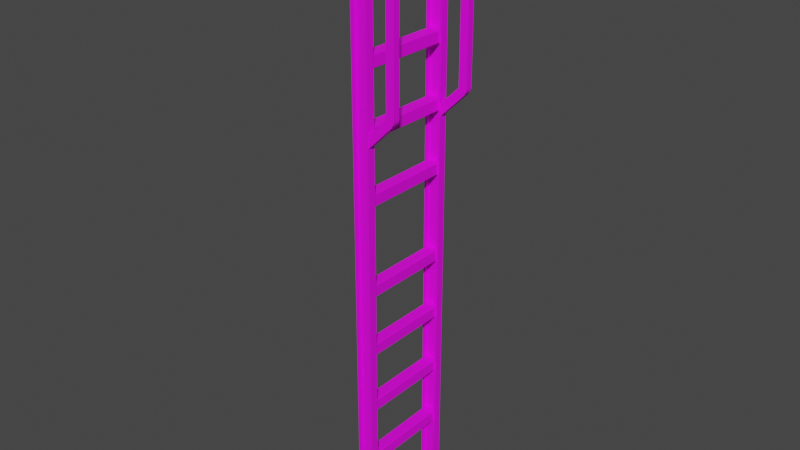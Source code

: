 # Source: IndustLadderTop.blend  (saved by Blender 3.0.42; exported with 4.5.12 LTS)
import bpy
from mathutils import Matrix  # noqa: F401  (used for matrix-valued properties, if any)

bpy.ops.wm.read_factory_settings(use_empty=True)
scene = bpy.context.scene
scene.name = 'Scene'

# ---- collections
col_power_connector_parts = bpy.data.collections.new('Power Connector Parts'); scene.collection.children.link(col_power_connector_parts)
col_pipe_connector_parts = bpy.data.collections.new('Pipe Connector Parts'); scene.collection.children.link(col_pipe_connector_parts)
col_belt_connector_parts = bpy.data.collections.new('Belt Connector Parts'); scene.collection.children.link(col_belt_connector_parts)
col_deflector_parts = bpy.data.collections.new('Deflector Parts'); scene.collection.children.link(col_deflector_parts)
col_footing_parts = bpy.data.collections.new('Footing Parts'); scene.collection.children.link(col_footing_parts)
col_ladder_walkway_parts = bpy.data.collections.new('Ladder/Walkway Parts'); scene.collection.children.link(col_ladder_walkway_parts)

# ---- images (referenced by path relative to the original .blend; pixels are not part of the script)
import os
ASSET_DIR = os.environ.get("B2B_ASSET_DIR", "")  # directory of the original .blend (textures are referenced by path, not embedded)
HERE = os.path.dirname(os.path.abspath(__file__))  # packed textures are extracted next to this script under _unpacked/

def load_image(name, relpath, width, height, colorspace="sRGB"):
    """Load a texture the original file referenced (path relative to the .blend, or extracted next to this script)."""
    p = next((c for c in (os.path.join(HERE, relpath), os.path.join(ASSET_DIR, relpath)) if relpath and os.path.exists(c)), "")
    if p:
        img = bpy.data.images.load(p, check_existing=True)
        img.name = name
    else:  # same state as the original file: an image datablock whose file is absent (Cycles renders it pink)
        img = bpy.data.images.new(name, width, height)
        img.source = "FILE"
        img.filepath = "//" + (relpath or name)
    img.colorspace_settings.name = colorspace
    return img
img_factory_base_plain_png = load_image('Factory_Base_Plain.png', 'Factory_Base_Plain.png', 1024, 1024, 'sRGB')

# ---- materials (node trees are filled in below, after node groups)
mat_newfactorymachine = bpy.data.materials.new('NewFactoryMachine')
mat_newfactorymachine.use_transparent_shadow = False

# ---- material node trees
mat_newfactorymachine.use_nodes = True; mat_newfactorymachine.node_tree.nodes.clear()
_N = mat_newfactorymachine.node_tree.nodes; _L = mat_newfactorymachine.node_tree.links
n0 = _N.new('ShaderNodeBsdfPrincipled'); n0.name = 'Principled BSDF'; n0.location = (10, 300)
n0.distribution = 'GGX'
n0.subsurface_method = 'BURLEY'
n0.inputs[3].default_value = 1.45
n0.inputs[27].default_value = (0.0, 0.0, 0.0, 1.0)
n0.inputs[28].default_value = 1.0
n1 = _N.new('ShaderNodeOutputMaterial'); n1.name = 'Material Output'; n1.location = (300, 300)
n2 = _N.new('ShaderNodeTexImage'); n2.name = 'Image Texture'; n2.location = (-280, 280)
n2.image = img_factory_base_plain_png
_L.new(n0.outputs[0], n1.inputs[0])
_L.new(n2.outputs[0], n0.inputs[0])
n1.is_active_output = True

# ---- world
world_world = bpy.data.worlds.new('World'); scene.world = world_world
world_world.use_nodes = True; world_world.node_tree.nodes.clear()
_N = world_world.node_tree.nodes; _L = world_world.node_tree.links
n0 = _N.new('ShaderNodeOutputWorld'); n0.name = 'World Output'; n0.location = (300, 300)
n1 = _N.new('ShaderNodeBackground'); n1.name = 'Background'; n1.location = (10, 300)
n1.inputs[0].default_value = (0.05088, 0.05088, 0.05088, 1.0)
_L.new(n1.outputs[0], n0.inputs[0])
n0.is_active_output = True
world_world.color = (0.05088, 0.05088, 0.05088)
world_world.use_sun_shadow = False
world_world.sun_shadow_jitter_overblur = 0.0

# ---- meshes
me_cube_027 = bpy.data.meshes.new('Cube.027')
me_cube_027.from_pydata([(-4.5, -34.5, -28.7), (-3.7, -34.5, -29.5), (-3.7, -34.5, -20.5), (-4.5, -34.5, -21.3), (-3.7, 34.5, -29.5), (-4.5, 34.5, -28.7), (-4.5, 34.5, -21.3), (-3.7, 34.5, -20.5), (3.7, -34.5, -29.5), (4.5, -34.5, -28.7), (4.5, -34.5, -21.3), (3.7, -34.5, -20.5), (4.5, 34.5, -28.7), (3.7, 34.5, -29.5), (3.7, 34.5, -20.5), (4.5, 34.5, -21.3)], [], [(14, 7, 2, 11), (0, 3, 6, 5), (12, 15, 10, 9), (4, 1, 0, 5), (2, 7, 6, 3), (8, 13, 12, 9), (14, 11, 10, 15), (4, 13, 8, 1)])
_uv = me_cube_027.uv_layers.new(name='UVMap')
_uv.uv.foreach_set('vector', [0.008476, 0.003041, 0.01065, 0.003041, 0.01065, 0.02039, 0.008476, 0.02039, 0.01313, 0.02039, 0.01095, 0.02039, 0.01095, 0.003041, 0.01313, 0.003041, 0.005997, 0.003041, 0.008169, 0.003041, 0.008169, 0.02039, 0.005997, 0.02039, 0.003518, 0.003041, 0.003518, 0.02039, 0.003211, 0.02039, 0.003211, 0.003041, 0.01065, 0.02039, 0.01065, 0.003041, 0.01095, 0.003041, 0.01095, 0.02039, 0.00569, 0.02039, 0.00569, 0.003041, 0.005997, 0.003041, 0.005997, 0.02039, 0.008476, 0.003041, 0.008476, 0.02039, 0.008169, 0.02039, 0.008169, 0.003041, 0.003518, 0.003041, 0.00569, 0.003041, 0.00569, 0.02039, 0.003518, 0.02039])
me_cube_027.materials.append(mat_newfactorymachine)
me_cube_027.use_remesh_fix_poles = True
me_cube_027.use_remesh_preserve_attributes = False
me_cube_027.use_mirror_vertex_groups = False
me_cube_027.update()
me_cube_027.normals_split_custom_set([tuple(v) for v in zip(*[iter([0.0, 0.0, 1.0, 0.0, 0.0, 1.0, 0.0, 0.0, 1.0, 0.0, 0.0, 1.0, -1.0, 0.0, 0.0, -1.0, 0.0, 0.0, -1.0, 0.0, 0.0, -1.0, 0.0, 0.0, 1.0, 0.0, 0.0, 1.0, 0.0, 0.0, 1.0, 0.0, 0.0, 1.0, 0.0, 0.0, -2.22e-05, -3.394e-05, -1.0, -2.214e-05, 3.378e-05, -1.0, -1.0, 3.394e-05, 2.223e-05, -1.0, -3.378e-05, 2.223e-05, -2.322e-05, 3.394e-05, 1.0, -2.319e-05, -3.378e-05, 1.0, -1.0, -3.394e-05, -2.328e-05, -1.0, 3.378e-05, -2.328e-05, 2.22e-05, 3.394e-05, -1.0, 2.214e-05, -3.378e-05, -1.0, 1.0, -3.394e-05, 2.223e-05, 1.0, 3.378e-05, 2.223e-05, 2.322e-05, -3.394e-05, 1.0, 2.319e-05, 3.378e-05, 1.0, 1.0, 3.394e-05, -2.328e-05, 1.0, -3.378e-05, -2.328e-05, 0.0, 0.0, -1.0, 0.0, 0.0, -1.0, 0.0, 0.0, -1.0, 0.0, 0.0, -1.0])] * 3)])
me_cube_028 = bpy.data.meshes.new('Cube.028')
me_cube_028.from_pydata([(-4.5, 32.0, -298.5), (-4.5, 32.0, -8.0), (4.5, 32.0, -298.5), (4.5, 32.0, -8.0), (-6.0, 32.0, -300.0), (-6.0, 32.0, -6.5), (6.0, 32.0, -6.5), (6.0, 32.0, -300.0), (-3.8, 38.0, -8.7), (-3.8, 38.0, -297.8), (3.8, 38.0, -297.8), (3.8, 38.0, -8.7), (-6.0, 38.0, -6.5), (-6.0, 38.0, -300.0), (6.0, 38.0, -300.0), (6.0, 38.0, -6.5), (-4.5, 34.5, -298.5), (-4.5, 34.5, -8.0), (4.5, 34.5, -8.0), (4.5, 34.5, -298.5), (-3.8, 36.0, -8.7), (-3.8, 36.0, -297.8), (3.8, 36.0, -297.8), (3.8, 36.0, -8.7), (-4.5, -32.0, -298.5), (-4.5, -32.0, -8.0), (4.5, -32.0, -298.5), (4.5, -32.0, -8.0), (-6.0, -32.0, -300.0), (-6.0, -32.0, -6.5), (6.0, -32.0, -6.5), (6.0, -32.0, -300.0), (-3.8, -38.0, -8.7), (-3.8, -38.0, -297.8), (3.8, -38.0, -297.8), (3.8, -38.0, -8.7), (-6.0, -38.0, -6.5), (-6.0, -38.0, -300.0), (6.0, -38.0, -300.0), (6.0, -38.0, -6.5), (-4.5, -34.5, -298.5), (-4.5, -34.5, -8.0), (4.5, -34.5, -8.0), (4.5, -34.5, -298.5), (-3.8, -36.0, -8.7), (-3.8, -36.0, -297.8), (3.8, -36.0, -297.8), (3.8, -36.0, -8.7)], [], [(4, 5, 12, 13), (14, 15, 6, 7), (0, 2, 19, 16), (13, 14, 7, 4), (15, 12, 5, 6), (0, 1, 5, 4), (3, 2, 7, 6), (2, 0, 4, 7), (1, 3, 6, 5), (11, 10, 22, 23), (8, 9, 13, 12), (9, 10, 14, 13), (11, 8, 12, 15), (10, 11, 15, 14), (19, 18, 17, 16), (1, 0, 16, 17), (3, 1, 17, 18), (2, 3, 18, 19), (21, 20, 23, 22), (10, 9, 21, 22), (8, 11, 23, 20), (9, 8, 20, 21), (28, 37, 36, 29), (38, 31, 30, 39), (24, 40, 43, 26), (37, 28, 31, 38), (39, 30, 29, 36), (24, 28, 29, 25), (27, 30, 31, 26), (26, 31, 28, 24), (25, 29, 30, 27), (35, 47, 46, 34), (32, 36, 37, 33), (33, 37, 38, 34), (35, 39, 36, 32), (34, 38, 39, 35), (43, 40, 41, 42), (25, 41, 40, 24), (27, 42, 41, 25), (26, 43, 42, 27), (45, 46, 47, 44), (34, 46, 45, 33), (32, 44, 47, 35), (33, 45, 44, 32)])
me_cube_028.polygons.foreach_set('use_smooth', [True] * 44)
_k = set([(0, 1), (0, 2), (0, 16), (1, 3), (1, 17), (2, 3), (2, 19), (3, 18), (4, 5), (4, 7), (4, 13), (5, 6), (5, 12), (6, 7), (6, 15), (7, 14), (8, 9), (8, 11), (8, 20), (9, 10), (9, 21), (10, 11), (10, 22), (11, 23), (12, 13), (12, 15), (13, 14), (14, 15), (16, 17), (16, 19), (17, 18), (18, 19), (20, 21), (20, 23), (21, 22), (22, 23), (24, 25), (24, 26), (24, 40), (25, 27), (25, 41), (26, 27), (26, 43), (27, 42), (28, 29), (28, 31), (28, 37), (29, 30), (29, 36), (30, 31), (30, 39), (31, 38), (32, 33), (32, 35), (32, 44), (33, 34), (33, 45), (34, 35), (34, 46), (35, 47), (36, 37), (36, 39), (37, 38), (38, 39), (40, 41), (40, 43), (41, 42), (42, 43), (44, 45), (44, 47), (45, 46), (46, 47)])
me_cube_028.attributes.new('sharp_edge', 'BOOLEAN', 'EDGE').data.foreach_set('value', [ (min(e.vertices), max(e.vertices)) in _k for e in me_cube_028.edges])
_uv = me_cube_028.uv_layers.new(name='UVMap')
_uv.uv.foreach_set('vector', [0.01587, 0.09562, 0.01587, 0.1833, 0.01518, 0.1833, 0.01518, 0.09562, 0.01162, 0.09562, 0.01162, 0.1833, 0.01093, 0.1833, 0.01093, 0.09562, 0.007819, 0.09607, 0.01049, 0.09607, 0.01024, 0.09632, 0.008067, 0.09632, 0.01518, 0.09562, 0.01162, 0.09562, 0.01162, 0.09495, 0.01518, 0.09495, 0.01162, 0.1833, 0.01518, 0.1833, 0.01518, 0.184, 0.01162, 0.184, 0.007819, 0.09607, 0.007819, 0.1828, 0.007374, 0.1833, 0.007374, 0.09562, 0.01049, 0.1828, 0.01049, 0.09607, 0.01093, 0.09562, 0.01093, 0.1833, 0.01049, 0.09607, 0.007819, 0.09607, 0.007374, 0.09562, 0.01093, 0.09562, 0.007819, 0.1828, 0.01049, 0.1828, 0.01093, 0.1833, 0.007374, 0.1833, 0.01227, 0.1826, 0.01227, 0.09627, 0.01248, 0.09648, 0.01248, 0.1824, 0.01453, 0.1826, 0.01453, 0.09627, 0.01518, 0.09562, 0.01518, 0.1833, 0.01453, 0.09627, 0.01227, 0.09627, 0.01162, 0.09562, 0.01518, 0.09562, 0.01227, 0.1826, 0.01453, 0.1826, 0.01518, 0.1833, 0.01162, 0.1833, 0.01227, 0.09627, 0.01227, 0.1826, 0.01162, 0.1833, 0.01162, 0.09562, 0.01024, 0.09632, 0.01024, 0.1826, 0.008067, 0.1826, 0.008067, 0.09632, 0.007819, 0.1828, 0.007819, 0.09607, 0.008067, 0.09632, 0.008067, 0.1826, 0.01049, 0.1828, 0.007819, 0.1828, 0.008067, 0.1826, 0.01024, 0.1826, 0.01049, 0.09607, 0.01049, 0.1828, 0.01024, 0.1826, 0.01024, 0.09632, 0.01432, 0.09648, 0.01432, 0.1824, 0.01248, 0.1824, 0.01248, 0.09648, 0.01227, 0.09627, 0.01453, 0.09627, 0.01432, 0.09648, 0.01248, 0.09648, 0.01453, 0.1826, 0.01227, 0.1826, 0.01248, 0.1824, 0.01432, 0.1824, 0.01453, 0.09627, 0.01453, 0.1826, 0.01432, 0.1824, 0.01432, 0.09648, 0.02516, 0.09562, 0.02447, 0.09562, 0.02447, 0.1833, 0.02516, 0.1833, 0.0209, 0.09562, 0.02022, 0.09562, 0.02022, 0.1833, 0.0209, 0.1833, 0.0171, 0.09607, 0.01735, 0.09632, 0.01952, 0.09632, 0.01977, 0.09607, 0.02447, 0.09562, 0.02446, 0.09495, 0.0209, 0.09495, 0.0209, 0.09562, 0.0209, 0.1833, 0.0209, 0.184, 0.02446, 0.184, 0.02447, 0.1833, 0.0171, 0.09607, 0.01666, 0.09562, 0.01666, 0.1833, 0.0171, 0.1828, 0.01977, 0.1828, 0.02022, 0.1833, 0.02022, 0.09562, 0.01977, 0.09607, 0.01977, 0.09607, 0.02022, 0.09562, 0.01666, 0.09562, 0.0171, 0.09607, 0.0171, 0.1828, 0.01666, 0.1833, 0.02022, 0.1833, 0.01977, 0.1828, 0.02156, 0.1826, 0.02177, 0.1824, 0.02177, 0.09648, 0.02156, 0.09627, 0.02381, 0.1826, 0.02447, 0.1833, 0.02447, 0.09562, 0.02381, 0.09627, 0.02381, 0.09627, 0.02447, 0.09562, 0.0209, 0.09562, 0.02156, 0.09627, 0.02156, 0.1826, 0.0209, 0.1833, 0.02447, 0.1833, 0.02381, 0.1826, 0.02156, 0.09627, 0.0209, 0.09562, 0.0209, 0.1833, 0.02156, 0.1826, 0.01952, 0.09632, 0.01735, 0.09632, 0.01735, 0.1826, 0.01952, 0.1826, 0.0171, 0.1828, 0.01735, 0.1826, 0.01735, 0.09632, 0.0171, 0.09607, 0.01977, 0.1828, 0.01952, 0.1826, 0.01735, 0.1826, 0.0171, 0.1828, 0.01977, 0.09607, 0.01952, 0.09632, 0.01952, 0.1826, 0.01977, 0.1828, 0.0236, 0.09648, 0.02177, 0.09648, 0.02177, 0.1824, 0.0236, 0.1824, 0.02156, 0.09627, 0.02177, 0.09648, 0.0236, 0.09648, 0.02381, 0.09627, 0.02381, 0.1826, 0.0236, 0.1824, 0.02177, 0.1824, 0.02156, 0.1826, 0.02381, 0.09627, 0.0236, 0.09648, 0.0236, 0.1824, 0.02381, 0.1826])
me_cube_028.materials.append(mat_newfactorymachine)
me_cube_028.use_remesh_fix_poles = True
me_cube_028.use_remesh_preserve_attributes = False
me_cube_028.use_mirror_vertex_groups = False
me_cube_028.update()
me_cube_028.normals_split_custom_set([tuple(v) for v in zip(*[iter([-1.0, 0.0, 0.0, -1.0, 0.0, 0.0, -1.0, 0.0, 0.0, -1.0, 0.0, 0.0, 1.0, 0.0, 0.0, 1.0, 0.0, 0.0, 1.0, 0.0, 0.0, 1.0, 0.0, 0.0, 0.0, 0.0, 1.0, 0.0, 0.0, 1.0, 0.0, 0.0, 1.0, 0.0, 0.0, 1.0, 0.0, 0.0, -1.0, 0.0, 0.0, -1.0, 0.0, 0.0, -1.0, 0.0, 0.0, -1.0, 0.0, 0.0, 1.0, 0.0, 0.0, 1.0, 0.0, 0.0, 1.0, 0.0, 0.0, 1.0, 0.0, -1.0, 0.0, 0.0, -1.0, 0.0, 0.0, -1.0, 0.0, 0.0, -1.0, 0.0, 0.0, -1.0, 0.0, 0.0, -1.0, 0.0, 0.0, -1.0, 0.0, 0.0, -1.0, 0.0, 0.0, -1.0, 0.0, 0.0, -1.0, 0.0, 0.0, -1.0, 0.0, 0.0, -1.0, 0.0, 0.0, -1.0, 0.0, 0.0, -1.0, 0.0, 0.0, -1.0, 0.0, 0.0, -1.0, 0.0, -1.0, 0.0, 0.0, -1.0, 0.0, 0.0, -1.0, 0.0, 0.0, -1.0, 0.0, 0.0, 0.0, 1.0, 0.0, 0.0, 1.0, 0.0, 0.0, 1.0, 0.0, 0.0, 1.0, 0.0, 0.0, 1.0, 0.0, 0.0, 1.0, 0.0, 0.0, 1.0, 0.0, 0.0, 1.0, 0.0, 0.0, 1.0, 0.0, 0.0, 1.0, 0.0, 0.0, 1.0, 0.0, 0.0, 1.0, 0.0, 0.0, 1.0, 0.0, 0.0, 1.0, 0.0, 0.0, 1.0, 0.0, 0.0, 1.0, 0.0, 0.0, -1.0, 0.0, 0.0, -1.0, 0.0, 0.0, -1.0, 0.0, 0.0, -1.0, 0.0, 1.0, 0.0, 0.0, 1.0, 0.0, 0.0, 1.0, 0.0, 0.0, 1.0, 0.0, 0.0, 0.0, 0.0, -1.0, 0.0, 0.0, -1.0, 0.0, 0.0, -1.0, 0.0, 0.0, -1.0, -1.0, 0.0, 0.0, -1.0, 0.0, 0.0, -1.0, 0.0, 0.0, -1.0, 0.0, 0.0, 0.0, 1.0, 0.0, 0.0, 1.0, 0.0, 0.0, 1.0, 0.0, 0.0, 1.0, 0.0, 0.0, 0.0, 1.0, 0.0, 0.0, 1.0, 0.0, 0.0, 1.0, 0.0, 0.0, 1.0, 0.0, 0.0, -1.0, 0.0, 0.0, -1.0, 0.0, 0.0, -1.0, 0.0, 0.0, -1.0, 1.0, 0.0, 0.0, 1.0, 0.0, 0.0, 1.0, 0.0, 0.0, 1.0, 0.0, 0.0, -1.0, 0.0, 0.0, -1.0, 0.0, 0.0, -1.0, 0.0, 0.0, -1.0, 0.0, 0.0, 1.0, 0.0, 0.0, 1.0, 0.0, 0.0, 1.0, 0.0, 0.0, 1.0, 0.0, 0.0, 0.0, 0.0, 1.0, 0.0, 0.0, 1.0, 0.0, 0.0, 1.0, 0.0, 0.0, 1.0, 0.0, 0.0, -1.0, 0.0, 0.0, -1.0, 0.0, 0.0, -1.0, 0.0, 0.0, -1.0, 0.0, 0.0, 1.0, 0.0, 0.0, 1.0, 0.0, 0.0, 1.0, 0.0, 0.0, 1.0, 0.0, 1.0, 0.0, 0.0, 1.0, 0.0, 0.0, 1.0, 0.0, 0.0, 1.0, 0.0, 0.0, 1.0, 0.0, 0.0, 1.0, 0.0, 0.0, 1.0, 0.0, 0.0, 1.0, 0.0, 0.0, 1.0, 0.0, 0.0, 1.0, 0.0, 0.0, 1.0, 0.0, 0.0, 1.0, 0.0, 0.0, 1.0, 0.0, 0.0, 1.0, 0.0, 0.0, 1.0, 0.0, 0.0, 1.0, 0.0, -1.0, 0.0, 0.0, -1.0, 0.0, 0.0, -1.0, 0.0, 0.0, -1.0, 0.0, 0.0, 0.0, -1.0, 3.539e-07, 0.0, -1.0, 3.539e-07, 0.0, -1.0, -3.539e-07, 0.0, -1.0, -3.539e-07, 0.0, -1.0, -3.539e-07, 0.0, -1.0, -3.539e-07, 0.0, -1.0, -3.539e-07, 0.0, -1.0, -3.539e-07, 0.0, -1.0, 3.539e-07, 0.0, -1.0, 3.539e-07, 0.0, -1.0, 3.539e-07, 0.0, -1.0, 3.539e-07, 0.0, -1.0, -3.539e-07, 0.0, -1.0, -3.539e-07, 0.0, -1.0, 3.539e-07, 0.0, -1.0, 3.539e-07, 0.0, 1.0, 0.0, 0.0, 1.0, 0.0, 0.0, 1.0, 0.0, 0.0, 1.0, 0.0, 1.0, 0.0, 0.0, 1.0, 0.0, 0.0, 1.0, 0.0, 0.0, 1.0, 0.0, 0.0, 0.0, 0.0, -1.0, 0.0, 0.0, -1.0, 0.0, 0.0, -1.0, 0.0, 0.0, -1.0, -1.0, 0.0, 0.0, -1.0, 0.0, 0.0, -1.0, 0.0, 0.0, -1.0, 0.0, 0.0, 0.0, -1.0, 0.0, 0.0, -1.0, 0.0, 0.0, -1.0, 0.0, 0.0, -1.0, 0.0, 0.0, 0.0, 1.0, 0.0, 0.0, 1.0, 0.0, 0.0, 1.0, 0.0, 0.0, 1.0, 0.0, 0.0, -1.0, 0.0, 0.0, -1.0, 0.0, 0.0, -1.0, 0.0, 0.0, -1.0, 1.0, 0.0, 0.0, 1.0, 0.0, 0.0, 1.0, 0.0, 0.0, 1.0, 0.0, 0.0])] * 3)])
me_cube_029 = bpy.data.meshes.new('Cube.029')
me_cube_029.from_pydata([(20.0, 32.5, 22.0), (20.0, 37.5, 22.0), (20.0, 37.5, -100.0), (20.0, 32.5, -100.0), (-11.5, 37.5, 22.0), (-11.5, 32.5, 22.0), (-20.8, 37.5, 0.0), (-20.8, 32.5, 0.0), (-27.4, 32.5, 0.0), (-27.4, 37.5, 0.0), (6.0, 37.5, -114.0), (6.0, 37.5, -122.5), (6.0, 32.5, -122.5), (6.0, 32.5, -114.0), (26.0, 32.5, 25.5), (23.5, 32.5, 28.0), (25.27, 32.5, 27.27), (23.5, 37.5, 28.0), (26.0, 37.5, 25.5), (25.27, 37.5, 27.27), (-11.0, 32.5, 28.0), (-17.26, 32.5, 23.86), (-14.7, 32.5, 26.79), (-17.26, 37.5, 23.86), (-11.0, 37.5, 28.0), (-14.7, 37.5, 26.79), (24.23, 32.5, -104.3), (26.0, 32.5, -100.0), (25.48, 32.5, -102.3), (26.0, 37.5, -100.0), (24.23, 37.5, -104.3), (25.48, 37.5, -102.3), (20.0, 32.5, 22.0), (20.0, 37.5, 22.0), (20.0, 37.5, -100.0), (20.0, 32.5, -100.0), (-11.5, 37.5, 22.0), (-11.5, 32.5, 22.0), (-20.8, 37.5, 0.0), (-20.8, 32.5, 0.0), (-27.4, 32.5, 0.0), (-27.4, 37.5, 0.0), (6.0, 37.5, -114.0), (6.0, 37.5, -122.5), (6.0, 32.5, -122.5), (6.0, 32.5, -114.0), (26.0, 32.5, 25.5), (23.5, 32.5, 28.0), (25.27, 32.5, 27.27), (23.5, 37.5, 28.0), (26.0, 37.5, 25.5), (25.27, 37.5, 27.27), (-11.0, 32.5, 28.0), (-17.26, 32.5, 23.86), (-14.7, 32.5, 26.79), (-17.26, 37.5, 23.86), (-11.0, 37.5, 28.0), (-14.7, 37.5, 26.79), (24.23, 32.5, -104.3), (26.0, 32.5, -100.0), (25.48, 32.5, -102.3), (26.0, 37.5, -100.0), (24.23, 37.5, -104.3), (25.48, 37.5, -102.3), (20.0, -32.5, 22.0), (20.0, -37.5, 22.0), (20.0, -37.5, -100.0), (20.0, -32.5, -100.0), (-11.5, -37.5, 22.0), (-11.5, -32.5, 22.0), (-20.8, -37.5, 0.0), (-20.8, -32.5, 0.0), (-27.4, -32.5, 0.0), (-27.4, -37.5, 0.0), (6.0, -37.5, -114.0), (6.0, -37.5, -122.5), (6.0, -32.5, -122.5), (6.0, -32.5, -114.0), (26.0, -32.5, 25.5), (23.5, -32.5, 28.0), (25.27, -32.5, 27.27), (23.5, -37.5, 28.0), (26.0, -37.5, 25.5), (25.27, -37.5, 27.27), (-11.0, -32.5, 28.0), (-17.26, -32.5, 23.86), (-14.7, -32.5, 26.79), (-17.26, -37.5, 23.86), (-11.0, -37.5, 28.0), (-14.7, -37.5, 26.79), (24.23, -32.5, -104.3), (26.0, -32.5, -100.0), (25.48, -32.5, -102.3), (26.0, -37.5, -100.0), (24.23, -37.5, -104.3), (25.48, -37.5, -102.3), (20.0, -32.5, 22.0), (20.0, -37.5, 22.0), (20.0, -37.5, -100.0), (20.0, -32.5, -100.0), (-11.5, -37.5, 22.0), (-11.5, -32.5, 22.0), (-20.8, -37.5, 0.0), (-20.8, -32.5, 0.0), (-27.4, -32.5, 0.0), (-27.4, -37.5, 0.0), (6.0, -37.5, -114.0), (6.0, -37.5, -122.5), (6.0, -32.5, -122.5), (6.0, -32.5, -114.0), (26.0, -32.5, 25.5), (23.5, -32.5, 28.0), (25.27, -32.5, 27.27), (23.5, -37.5, 28.0), (26.0, -37.5, 25.5), (25.27, -37.5, 27.27), (-11.0, -32.5, 28.0), (-17.26, -32.5, 23.86), (-14.7, -32.5, 26.79), (-17.26, -37.5, 23.86), (-11.0, -37.5, 28.0), (-14.7, -37.5, 26.79), (24.23, -32.5, -104.3), (26.0, -32.5, -100.0), (25.48, -32.5, -102.3), (26.0, -37.5, -100.0), (24.23, -37.5, -104.3), (25.48, -37.5, -102.3)], [], [(18, 14, 27, 29), (61, 34, 33, 50), (1, 0, 5, 4), (30, 26, 12, 11), (0, 1, 2, 3), (15, 17, 24, 20), (5, 7, 6, 4), (3, 2, 10, 13), (60, 59, 35), (14, 18, 19, 16), (16, 19, 17, 15), (23, 9, 8, 21), (63, 62, 34), (20, 24, 25, 22), (22, 25, 23, 21), (53, 40, 39, 37), (56, 49, 33, 36), (26, 30, 31, 28), (28, 31, 29, 27), (51, 50, 33), (37, 52, 54), (36, 38, 41, 55), (37, 32, 47, 52), (57, 56, 36), (58, 35, 45, 44), (59, 46, 32, 35), (62, 43, 42, 34), (58, 60, 35), (61, 63, 34), (48, 47, 32), (82, 93, 91, 78), (125, 114, 97, 98), (65, 68, 69, 64), (94, 75, 76, 90), (64, 67, 66, 65), (79, 84, 88, 81), (69, 68, 70, 71), (67, 77, 74, 66), (124, 99, 123), (78, 80, 83, 82), (80, 79, 81, 83), (87, 85, 72, 73), (127, 98, 126), (84, 86, 89, 88), (86, 85, 87, 89), (117, 101, 103, 104), (120, 100, 97, 113), (90, 92, 95, 94), (92, 91, 93, 95), (115, 113, 97), (101, 117, 118), (100, 119, 105, 102), (101, 116, 111, 96), (100, 120, 121), (122, 108, 109, 99), (123, 99, 96, 110), (126, 98, 106, 107), (122, 99, 124), (125, 98, 127), (112, 110, 96), (49, 51, 33), (114, 115, 97), (111, 112, 96), (46, 48, 32), (116, 101, 118), (119, 100, 121), (53, 37, 54), (55, 57, 36)])
me_cube_029.polygons.foreach_set('use_smooth', [True] * 68)
_k = set([(0, 1), (2, 3), (4, 5), (64, 65), (66, 67), (68, 69)])
me_cube_029.attributes.new('sharp_edge', 'BOOLEAN', 'EDGE').data.foreach_set('value', [ (min(e.vertices), max(e.vertices)) in _k for e in me_cube_029.edges])
_uv = me_cube_029.uv_layers.new(name='UVMap')
_uv.uv.foreach_set('vector', [0.1509, 0.8495, 0.1497, 0.8495, 0.1497, 0.819, 0.1509, 0.819, 0.4667, 0.4987, 0.4652, 0.4983, 0.4652, 0.5283, 0.4667, 0.5278, 0.4738, 0.4941, 0.4725, 0.4941, 0.4725, 0.4941, 0.4738, 0.4941, 0.1509, 0.8178, 0.1497, 0.8178, 0.1497, 0.8115, 0.1509, 0.8115, 0.4725, 0.4941, 0.4738, 0.4941, 0.4738, 0.4635, 0.4725, 0.4635, 0.1497, 0.8504, 0.1509, 0.8504, 0.1509, 0.8585, 0.1497, 0.8585, 0.4725, 0.4941, 0.4725, 0.4885, 0.4738, 0.4885, 0.4738, 0.4941, 0.4725, 0.4635, 0.4738, 0.4635, 0.4738, 0.4586, 0.4725, 0.4586, 0.4854, 0.4983, 0.4854, 0.4987, 0.484, 0.4983, 0.1497, 0.8495, 0.1509, 0.8495, 0.1509, 0.8499, 0.1497, 0.8499, 0.1497, 0.8499, 0.1509, 0.8499, 0.1509, 0.8504, 0.1497, 0.8504, 0.1509, 0.8604, 0.1509, 0.8671, 0.1497, 0.8671, 0.1497, 0.8604, 0.4667, 0.4983, 0.4667, 0.4978, 0.4652, 0.4983, 0.1497, 0.8585, 0.1509, 0.8585, 0.1509, 0.8595, 0.1497, 0.8595, 0.1497, 0.8595, 0.1509, 0.8595, 0.1509, 0.8604, 0.1497, 0.8604, 0.4854, 0.5381, 0.4854, 0.5443, 0.484, 0.5437, 0.484, 0.5374, 0.4667, 0.5366, 0.4667, 0.5288, 0.4652, 0.5283, 0.4652, 0.5374, 0.1497, 0.8178, 0.1509, 0.8178, 0.1509, 0.8184, 0.1497, 0.8184, 0.1497, 0.8184, 0.1509, 0.8184, 0.1509, 0.819, 0.1497, 0.819, 0.4667, 0.5283, 0.4667, 0.5278, 0.4652, 0.5283, 0.484, 0.5374, 0.4854, 0.5366, 0.4854, 0.5374, 0.4652, 0.5374, 0.4652, 0.5437, 0.4667, 0.5443, 0.4667, 0.5381, 0.484, 0.5374, 0.484, 0.5283, 0.4854, 0.5288, 0.4854, 0.5366, 0.4667, 0.5374, 0.4667, 0.5366, 0.4652, 0.5374, 0.4854, 0.4978, 0.484, 0.4983, 0.484, 0.493, 0.4854, 0.4915, 0.4854, 0.4987, 0.4854, 0.5278, 0.484, 0.5283, 0.484, 0.4983, 0.4667, 0.4978, 0.4667, 0.4915, 0.4652, 0.493, 0.4652, 0.4983, 0.4854, 0.4978, 0.4854, 0.4983, 0.484, 0.4983, 0.4667, 0.4987, 0.4667, 0.4983, 0.4652, 0.4983, 0.4854, 0.5283, 0.4854, 0.5288, 0.484, 0.5283, 0.1589, 0.8495, 0.1589, 0.819, 0.1577, 0.819, 0.1577, 0.8495, 0.4881, 0.4987, 0.4881, 0.5278, 0.4866, 0.5283, 0.4866, 0.4983, 0.4818, 0.4941, 0.4818, 0.4941, 0.4805, 0.4941, 0.4805, 0.4941, 0.1589, 0.8178, 0.1589, 0.8115, 0.1577, 0.8115, 0.1577, 0.8178, 0.4805, 0.4941, 0.4805, 0.4635, 0.4818, 0.4635, 0.4818, 0.4941, 0.1577, 0.8504, 0.1577, 0.8585, 0.1589, 0.8585, 0.1589, 0.8504, 0.4805, 0.4941, 0.4818, 0.4941, 0.4818, 0.4885, 0.4805, 0.4885, 0.4805, 0.4635, 0.4805, 0.4586, 0.4818, 0.4586, 0.4818, 0.4635, 0.4689, 0.4983, 0.4674, 0.4983, 0.4689, 0.4987, 0.1577, 0.8495, 0.1577, 0.8499, 0.1589, 0.8499, 0.1589, 0.8495, 0.1577, 0.8499, 0.1577, 0.8504, 0.1589, 0.8504, 0.1589, 0.8499, 0.1589, 0.8604, 0.1577, 0.8604, 0.1577, 0.8671, 0.1589, 0.8671, 0.4881, 0.4983, 0.4866, 0.4983, 0.4881, 0.4978, 0.1577, 0.8585, 0.1577, 0.8595, 0.1589, 0.8595, 0.1589, 0.8585, 0.1577, 0.8595, 0.1577, 0.8604, 0.1589, 0.8604, 0.1589, 0.8595, 0.4689, 0.5381, 0.4674, 0.5374, 0.4674, 0.5437, 0.4689, 0.5443, 0.4881, 0.5366, 0.4866, 0.5374, 0.4866, 0.5283, 0.4881, 0.5288, 0.1577, 0.8178, 0.1577, 0.8184, 0.1589, 0.8184, 0.1589, 0.8178, 0.1577, 0.8184, 0.1577, 0.819, 0.1589, 0.819, 0.1589, 0.8184, 0.4881, 0.5283, 0.4881, 0.5288, 0.4866, 0.5283, 0.4674, 0.5374, 0.4689, 0.5381, 0.4689, 0.5374, 0.4866, 0.5374, 0.4881, 0.5381, 0.4881, 0.5443, 0.4866, 0.5437, 0.4674, 0.5374, 0.4689, 0.5366, 0.4689, 0.5288, 0.4674, 0.5283, 0.4866, 0.5374, 0.4881, 0.5366, 0.4881, 0.5374, 0.4689, 0.4978, 0.4689, 0.4915, 0.4674, 0.493, 0.4674, 0.4983, 0.4689, 0.4987, 0.4674, 0.4983, 0.4674, 0.5283, 0.4689, 0.5278, 0.4881, 0.4978, 0.4866, 0.4983, 0.4866, 0.493, 0.4881, 0.4915, 0.4689, 0.4978, 0.4674, 0.4983, 0.4689, 0.4983, 0.4881, 0.4987, 0.4866, 0.4983, 0.4881, 0.4983, 0.4689, 0.5283, 0.4689, 0.5278, 0.4674, 0.5283, 0.4667, 0.5288, 0.4667, 0.5283, 0.4652, 0.5283, 0.4881, 0.5278, 0.4881, 0.5283, 0.4866, 0.5283, 0.4689, 0.5288, 0.4689, 0.5283, 0.4674, 0.5283, 0.4854, 0.5278, 0.4854, 0.5283, 0.484, 0.5283, 0.4689, 0.5366, 0.4674, 0.5374, 0.4689, 0.5374, 0.4881, 0.5381, 0.4866, 0.5374, 0.4881, 0.5374, 0.4854, 0.5381, 0.484, 0.5374, 0.4854, 0.5374, 0.4667, 0.5381, 0.4667, 0.5374, 0.4652, 0.5374])
me_cube_029.materials.append(mat_newfactorymachine)
me_cube_029.use_remesh_fix_poles = True
me_cube_029.use_remesh_preserve_attributes = False
me_cube_029.use_mirror_vertex_groups = False
me_cube_029.update()
me_cube_029.normals_split_custom_set([tuple(v) for v in zip(*[iter([1.0, 1.706e-08, -8.956e-06, 1.0, 0.0, -8.956e-06, 1.0, -9.719e-09, 1.161e-05, 1.0, 0.0, 1.161e-05, 0.0, 1.0, 0.0, 0.0, 1.0, 0.0, 0.0, 1.0, -1.265e-07, 0.0, 1.0, 0.0, 0.0, 0.0, -1.0, 0.0, 0.0, -1.0, 0.0, 0.0, -1.0, 0.0, 0.0, -1.0, 0.7071, 9.719e-09, -0.7071, 0.7071, 0.0, -0.7071, 0.7071, 0.0, -0.7071, 0.7071, 0.0, -0.7071, -1.0, 0.0, 0.0, -1.0, 0.0, 0.0, -1.0, 0.0, 0.0, -1.0, 0.0, 0.0, -9.06e-06, -7.478e-05, 1.0, -9.075e-06, 0.0, 1.0, 2.369e-06, 1.38e-08, 1.0, 2.369e-06, 0.0, 1.0, 0.9211, 0.0, -0.3894, 0.9211, 0.0, -0.3894, 0.9211, 0.0, -0.3894, 0.9211, 0.0, -0.3894, -0.7071, 0.0, 0.7071, -0.7071, 0.0, 0.7071, -0.7071, 0.0, 0.7071, -0.7071, 0.0, 0.7071, 0.0, -1.0, 0.0, 0.0, -1.0, 0.0, 0.0, -1.0, 8.888e-08, 1.0, 0.0, -8.956e-06, 1.0, 1.706e-08, -8.956e-06, 0.7071, 0.0, 0.7071, 0.7071, 0.0, 0.7071, 0.7071, 0.0, 0.7071, 0.7071, 0.0, 0.7071, -9.075e-06, 0.0, 1.0, -9.06e-06, -7.478e-05, 1.0, -0.9203, 1.546e-07, 0.3911, -0.9203, 4.709e-07, 0.3911, -0.9203, 4.709e-07, 0.3911, -0.9203, 1.554e-07, 0.3911, 0.0, 1.0, 0.0, 0.0, 1.0, 0.0, 0.0, 1.0, 0.0, 2.369e-06, 0.0, 1.0, 2.369e-06, 1.38e-08, 1.0, -0.5518, -6.404e-08, 0.834, -0.5518, -6.404e-08, 0.834, -0.5518, -6.404e-08, 0.834, -0.5518, -6.404e-08, 0.834, -0.9203, 1.546e-07, 0.3911, -0.9203, 1.554e-07, 0.3911, 1.383e-08, -1.0, 2.38e-07, 2.352e-08, -1.0, 4.049e-07, 2.352e-08, -1.0, 4.049e-07, 8.087e-09, -1.0, 1.392e-07, 0.0, 1.0, -2.198e-07, 0.0, 1.0, -1.438e-06, 0.0, 1.0, -1.265e-07, -8.087e-09, 1.0, -1.523e-07, 0.7071, 0.0, -0.7071, 0.7071, 9.719e-09, -0.7071, 0.9239, 0.0, -0.3827, 0.9239, 0.0, -0.3827, 0.9239, 0.0, -0.3827, 0.9239, 0.0, -0.3827, 1.0, 0.0, 1.161e-05, 1.0, -9.719e-09, 1.161e-05, 0.0, 1.0, -1.159e-06, 0.0, 1.0, 0.0, 0.0, 1.0, -1.265e-07, 8.087e-09, -1.0, 1.392e-07, 0.0, -1.0, 0.0, 0.0, -1.0, 0.0, -8.087e-09, 1.0, -1.523e-07, -2.352e-08, 1.0, -2.025e-07, -2.352e-08, 1.0, -2.025e-07, -1.383e-08, 1.0, -1.19e-07, 8.087e-09, -1.0, 1.392e-07, 0.0, -1.0, 0.0, 0.0, -1.0, 0.0, 0.0, -1.0, 0.0, 0.0, 1.0, -2.643e-07, 0.0, 1.0, -2.198e-07, -8.087e-09, 1.0, -1.523e-07, 0.0, -1.0, 1.202e-07, 0.0, -1.0, 8.888e-08, 0.0, -1.0, 2.228e-07, 0.0, -1.0, 2.228e-07, 0.0, -1.0, 0.0, 0.0, -1.0, 0.0, 0.0, -1.0, 0.0, 0.0, -1.0, 8.888e-08, 0.0, 1.0, 0.0, 0.0, 1.0, 0.0, 0.0, 1.0, 0.0, 0.0, 1.0, 0.0, 0.0, -1.0, 1.202e-07, 0.0, -1.0, 0.0, 0.0, -1.0, 8.888e-08, 0.0, 1.0, 0.0, 0.0, 1.0, 0.0, 0.0, 1.0, 0.0, 0.0, -1.0, 0.0, 0.0, -1.0, 0.0, 0.0, -1.0, 0.0, 1.0, 0.0, -8.956e-06, 1.0, -4.261e-05, 1.16e-05, 1.0, 0.0, 1.161e-05, 1.0, 1.706e-08, -8.956e-06, 0.0, -1.0, 0.0, 0.0, -1.0, 0.0, 0.0, -1.0, -9.219e-08, 0.0, -1.0, 0.0, 0.0, 0.0, -1.0, 0.0, 0.0, -1.0, 0.0, 0.0, -1.0, 0.0, 0.0, -1.0, 0.7071, 0.0, -0.7071, 0.7071, 0.0, -0.7071, 0.7071, 0.0, -0.7071, 0.7071, 4.261e-05, -0.7071, -1.0, 0.0, 0.0, -1.0, 0.0, 0.0, -1.0, 0.0, 0.0, -1.0, 0.0, 0.0, -9.075e-06, 0.0, 1.0, 2.369e-06, 1.38e-08, 1.0, 2.369e-06, 0.0, 1.0, -9.075e-06, -1.706e-08, 1.0, 0.9211, 0.0, -0.3894, 0.9211, 0.0, -0.3894, 0.9211, 0.0, -0.3894, 0.9211, 0.0, -0.3894, -0.7071, 0.0, 0.7071, -0.7071, 0.0, 0.7071, -0.7071, 0.0, 0.7071, -0.7071, 0.0, 0.7071, 0.0, 1.0, 0.0, 0.0, 1.0, 8.888e-08, 0.0, 1.0, 0.0, 1.0, 1.706e-08, -8.956e-06, 0.7071, 0.0, 0.7071, 0.7071, 0.0, 0.7071, 1.0, 0.0, -8.956e-06, 0.7071, 0.0, 0.7071, -9.075e-06, 0.0, 1.0, -9.075e-06, -1.706e-08, 1.0, 0.7071, 0.0, 0.7071, -0.9203, 7.553e-05, 0.3911, -0.9203, -1.174e-07, 0.3911, -0.9203, -4.709e-07, 0.3911, -0.9203, -4.709e-07, 0.3911, 0.0, -1.0, 0.0, 0.0, -1.0, 0.0, 0.0, -1.0, 0.0, 2.369e-06, 1.38e-08, 1.0, -0.5518, 1.016e-07, 0.834, -0.5518, 1.016e-07, 0.834, 2.369e-06, 0.0, 1.0, -0.5518, 1.016e-07, 0.834, -0.9203, -1.174e-07, 0.3911, -0.9203, 7.553e-05, 0.3911, -0.5518, 1.016e-07, 0.834, 1.383e-08, 1.0, 2.976e-07, 8.087e-09, 1.0, 1.74e-07, 2.352e-08, 1.0, 5.061e-07, 2.352e-08, 1.0, 5.061e-07, 0.0, -1.0, 4.513e-08, -8.087e-09, -1.0, -4.304e-08, 0.0, -1.0, -9.219e-08, 0.0, -1.0, -1.409e-06, 0.7071, 4.261e-05, -0.7071, 0.9239, 0.0, -0.3827, 0.9239, 0.0, -0.3827, 0.7071, 0.0, -0.7071, 0.9239, 0.0, -0.3827, 1.0, 0.0, 1.161e-05, 1.0, -4.261e-05, 1.16e-05, 0.9239, 0.0, -0.3827, 0.0, -1.0, -1.159e-06, 0.0, -1.0, -1.409e-06, 0.0, -1.0, -9.219e-08, 8.087e-09, 1.0, 1.74e-07, 1.383e-08, 1.0, 2.976e-07, 0.0, 1.0, 0.0, -8.087e-09, -1.0, -4.304e-08, -1.383e-08, -1.0, -1.19e-07, -2.352e-08, -1.0, -2.025e-07, -2.352e-08, -1.0, -2.025e-07, 8.087e-09, 1.0, 1.74e-07, 0.0, 1.0, 0.0, 0.0, 1.0, 0.0, 0.0, 1.0, 0.0, -8.087e-09, -1.0, -4.304e-08, 0.0, -1.0, 4.513e-08, 0.0, -1.0, 0.0, 0.0, 1.0, 1.202e-07, 0.0, 1.0, 2.228e-07, 0.0, 1.0, 2.228e-07, 0.0, 1.0, 8.888e-08, 0.0, 1.0, 0.0, 0.0, 1.0, 8.888e-08, 0.0, 1.0, 0.0, 0.0, 1.0, 0.0, 0.0, -1.0, 0.0, 0.0, -1.0, 0.0, 0.0, -1.0, 0.0, 0.0, -1.0, 0.0, 0.0, 1.0, 1.202e-07, 0.0, 1.0, 8.888e-08, 0.0, 1.0, 0.0, 0.0, -1.0, 0.0, 0.0, -1.0, 0.0, 0.0, -1.0, 0.0, 0.0, 1.0, 0.0, 0.0, 1.0, 0.0, 0.0, 1.0, 0.0, 0.0, 1.0, -1.438e-06, 0.0, 1.0, -1.159e-06, 0.0, 1.0, -1.265e-07, 0.0, -1.0, 0.0, 0.0, -1.0, -1.159e-06, 0.0, -1.0, -9.219e-08, 0.0, 1.0, 0.0, 0.0, 1.0, 0.0, 0.0, 1.0, 0.0, 0.0, -1.0, 0.0, 0.0, -1.0, 0.0, 0.0, -1.0, 0.0, 0.0, 1.0, 0.0, 8.087e-09, 1.0, 1.74e-07, 0.0, 1.0, 0.0, -1.383e-08, -1.0, -1.19e-07, -8.087e-09, -1.0, -4.304e-08, 0.0, -1.0, 0.0, 1.383e-08, -1.0, 2.38e-07, 8.087e-09, -1.0, 1.392e-07, 0.0, -1.0, 0.0, -1.383e-08, 1.0, -1.19e-07, 0.0, 1.0, -2.643e-07, -8.087e-09, 1.0, -1.523e-07])] * 3)])
me_cube_042 = bpy.data.meshes.new('Cube.042')
me_cube_042.from_pydata([(-4.5, -34.5, -28.7), (-3.7, -34.5, -29.5), (-3.7, -34.5, -20.5), (-4.5, -34.5, -21.3), (-3.7, 34.5, -29.5), (-4.5, 34.5, -28.7), (-4.5, 34.5, -21.3), (-3.7, 34.5, -20.5), (3.7, -34.5, -29.5), (4.5, -34.5, -28.7), (4.5, -34.5, -21.3), (3.7, -34.5, -20.5), (4.5, 34.5, -28.7), (3.7, 34.5, -29.5), (3.7, 34.5, -20.5), (4.5, 34.5, -21.3)], [], [(14, 7, 2, 11), (0, 3, 6, 5), (12, 15, 10, 9), (4, 1, 0, 5), (2, 7, 6, 3), (8, 13, 12, 9), (14, 11, 10, 15), (4, 13, 8, 1)])
_uv = me_cube_042.uv_layers.new(name='UVMap')
_uv.uv.foreach_set('vector', [0.008476, 0.003041, 0.01065, 0.003041, 0.01065, 0.02039, 0.008476, 0.02039, 0.01313, 0.02039, 0.01095, 0.02039, 0.01095, 0.003041, 0.01313, 0.003041, 0.005997, 0.003041, 0.008169, 0.003041, 0.008169, 0.02039, 0.005997, 0.02039, 0.003518, 0.003041, 0.003518, 0.02039, 0.003211, 0.02039, 0.003211, 0.003041, 0.01065, 0.02039, 0.01065, 0.003041, 0.01095, 0.003041, 0.01095, 0.02039, 0.00569, 0.02039, 0.00569, 0.003041, 0.005997, 0.003041, 0.005997, 0.02039, 0.008476, 0.003041, 0.008476, 0.02039, 0.008169, 0.02039, 0.008169, 0.003041, 0.003518, 0.003041, 0.00569, 0.003041, 0.00569, 0.02039, 0.003518, 0.02039])
me_cube_042.materials.append(mat_newfactorymachine)
me_cube_042.use_remesh_fix_poles = True
me_cube_042.use_remesh_preserve_attributes = False
me_cube_042.use_mirror_vertex_groups = False
me_cube_042.update()
me_cube_042.normals_split_custom_set([tuple(v) for v in zip(*[iter([0.0, 0.0, 1.0, 0.0, 0.0, 1.0, 0.0, 0.0, 1.0, 0.0, 0.0, 1.0, -1.0, 0.0, 0.0, -1.0, 0.0, 0.0, -1.0, 0.0, 0.0, -1.0, 0.0, 0.0, 1.0, 0.0, 0.0, 1.0, 0.0, 0.0, 1.0, 0.0, 0.0, 1.0, 0.0, 0.0, -2.22e-05, -3.394e-05, -1.0, -2.214e-05, 3.378e-05, -1.0, -1.0, 3.394e-05, 2.223e-05, -1.0, -3.378e-05, 2.223e-05, -2.322e-05, 3.394e-05, 1.0, -2.319e-05, -3.378e-05, 1.0, -1.0, -3.394e-05, -2.328e-05, -1.0, 3.378e-05, -2.328e-05, 2.22e-05, 3.394e-05, -1.0, 2.214e-05, -3.378e-05, -1.0, 1.0, -3.394e-05, 2.223e-05, 1.0, 3.378e-05, 2.223e-05, 2.322e-05, -3.394e-05, 1.0, 2.319e-05, 3.378e-05, 1.0, 1.0, 3.394e-05, -2.328e-05, 1.0, -3.378e-05, -2.328e-05, 0.0, 0.0, -1.0, 0.0, 0.0, -1.0, 0.0, 0.0, -1.0, 0.0, 0.0, -1.0])] * 3)])

# ---- objects
ob_ladder_rung_array = bpy.data.objects.new('Ladder_Rung_Array', me_cube_027)
ob_ladder_siderails = bpy.data.objects.new('Ladder_SideRails', me_cube_028)
ob_ladder_topring = bpy.data.objects.new('Ladder_TopRing', me_cube_029)
ob_ladder_rung_array_001 = bpy.data.objects.new('Ladder_Rung_Array.001', me_cube_042)

# ---- transforms, parenting, visibility, modifiers, constraints
ob_ladder_rung_array.location = (0.0, 0.0, 400.0)
ob_ladder_rung_array.lineart.crease_threshold = 0.0
_m = ob_ladder_rung_array.modifiers.new('Array', 'ARRAY')
_m.count = 4
_m.use_constant_offset = True
_m.constant_offset_displace = (0.0, 0.0, -45.0)
_m.use_relative_offset = False
_m.relative_offset_displace = (0.0, 0.0, -1.0)
_m.offset_u = 0.012
_m.offset_v = 0.012
ob_ladder_siderails.location = (0.0, 0.0, 400.0)
ob_ladder_siderails.scale = (1.0, 1.0, 1.363)
ob_ladder_siderails.lineart.crease_threshold = 0.0
ob_ladder_topring.location = (0.0, 0.0, 400.0)
ob_ladder_topring.lineart.crease_threshold = 0.0
ob_ladder_rung_array_001.location = (0.0, 0.0, 200.0)
ob_ladder_rung_array_001.lineart.crease_threshold = 0.0
_m = ob_ladder_rung_array_001.modifiers.new('Array', 'ARRAY')
_m.count = 4
_m.use_constant_offset = True
_m.constant_offset_displace = (0.0, 0.0, -45.0)
_m.use_relative_offset = False
_m.relative_offset_displace = (0.0, 0.0, -1.0)
_m.offset_u = 0.012
_m.offset_v = 0.012

# ---- collection membership
col_ladder_walkway_parts.objects.link(ob_ladder_rung_array)
col_ladder_walkway_parts.objects.link(ob_ladder_siderails)
col_ladder_walkway_parts.objects.link(ob_ladder_topring)
col_ladder_walkway_parts.objects.link(ob_ladder_rung_array_001)

# ---- scene / render settings (as saved in the file)
scene.frame_start = 1; scene.frame_end = 250; scene.frame_set(42)
scene.render.engine = 'BLENDER_EEVEE_NEXT'
scene.cycles.use_denoising = False
scene.cycles.samples = 128
scene.cycles.sampling_pattern = 'TABULATED_SOBOL'
scene.cycles.use_adaptive_sampling = False
scene.cycles.use_light_tree = False
scene.view_settings.view_transform = 'Filmic'
scene.unit_settings.scale_length = 0.01
bpy.context.view_layer.update()

# ---- added for rendering (the .blend has no active camera and no usable light): camera, sun
cam_auto = bpy.data.cameras.new('AutoCamera')
cam_auto.lens = 50.0
cam_auto.sensor_width = 36.0
cam_auto.clip_end = 7252.11
ob_auto_camera = bpy.data.objects.new('AutoCamera', cam_auto)
scene.collection.objects.link(ob_auto_camera)
ob_auto_camera.location = (412.528, -495.873, 540.153)
ob_auto_camera.rotation_euler = (1.09748, -7.21219e-08, 0.694738)
scene.camera = ob_auto_camera
light_auto_sun = bpy.data.lights.new('AutoSun', 'SUN')
light_auto_sun.energy = 3.0
light_auto_sun.angle = 0.0523599
ob_auto_sun = bpy.data.objects.new('AutoSun', light_auto_sun)
scene.collection.objects.link(ob_auto_sun)
ob_auto_sun.rotation_euler = (0.872665, 0.174533, 0.523599)
bpy.context.view_layer.update()
